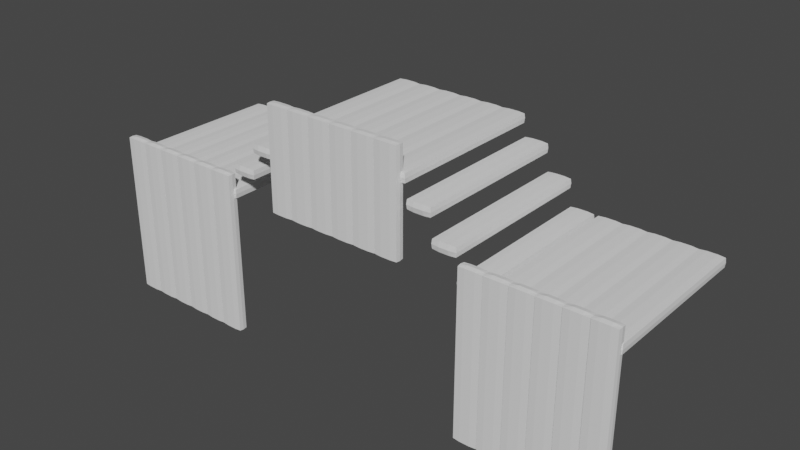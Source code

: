 # Source: Tropic_Isle.blend  (saved by Blender 3.4.6; exported with 4.5.12 LTS)
import bpy
from mathutils import Matrix  # noqa: F401  (used for matrix-valued properties, if any)

bpy.ops.wm.read_factory_settings(use_empty=True)
scene = bpy.context.scene
scene.name = 'Scene'

# ---- collections
col_collection = bpy.data.collections.new('Collection'); scene.collection.children.link(col_collection)

# ---- world
world_world = bpy.data.worlds.new('World'); scene.world = world_world
world_world.use_nodes = True; world_world.node_tree.nodes.clear()
_N = world_world.node_tree.nodes; _L = world_world.node_tree.links
n0 = _N.new('ShaderNodeOutputWorld'); n0.name = 'World Output'; n0.location = (300, 300)
n1 = _N.new('ShaderNodeBackground'); n1.name = 'Background'; n1.location = (10, 300)
n1.inputs[0].default_value = (0.05088, 0.05088, 0.05088, 1.0)
_L.new(n1.outputs[0], n0.inputs[0])
n0.is_active_output = True
world_world.color = (0.05088, 0.05088, 0.05088)
world_world.use_sun_shadow = False
world_world.sun_shadow_jitter_overblur = 0.0

# ---- meshes
me_cube_002 = bpy.data.meshes.new('Cube.002')
me_cube_002.from_pydata([(-1.0, -0.2435, -8.163), (-1.0, -0.2435, 8.163), (-1.0, 0.2435, -8.163), (-1.0, 0.2435, 8.163), (1.0, -0.2435, -8.163), (1.0, -0.2435, 8.163), (1.0, 0.2435, -8.163), (1.0, 0.2435, 8.163), (0.0, 0.2435, -8.163), (0.0, 0.2435, 8.163), (0.0, -0.2435, -8.163), (0.0, -0.2435, 8.163), (-1.0, 0.0, -8.163), (-1.0, 0.0, 8.163), (1.0, 0.0, -8.163), (1.0, 0.0, 8.163), (0.0, 0.0, 8.163), (0.0, 0.0, -8.163), (0.5, 0.2435, 8.163), (0.5, -0.2435, -8.163), (0.5, 0.2435, -8.163), (0.5, -0.2435, 8.163), (0.5, 0.0, 8.163), (0.5, 0.0, -8.163), (-0.5, 0.2435, -8.163), (-0.5, -0.2435, 8.163), (-0.5, 0.2435, 8.163), (-0.5, -0.2435, -8.163), (-0.5, 0.0, -8.163), (-0.5, 0.0, 8.163)], [], [(12, 13, 3, 2), (20, 18, 7, 6), (14, 15, 5, 4), (27, 25, 1, 0), (23, 14, 4, 19), (29, 13, 1, 25), (22, 16, 11, 21), (28, 17, 10, 27), (19, 21, 11, 10), (24, 26, 9, 8), (24, 8, 17, 28), (18, 9, 16, 22), (26, 3, 13, 29), (20, 6, 14, 23), (6, 7, 15, 14), (0, 1, 13, 12), (8, 20, 23, 17), (7, 18, 22, 15), (4, 5, 21, 19), (15, 22, 21, 5), (17, 23, 19, 10), (8, 9, 18, 20), (9, 26, 29, 16), (2, 24, 28, 12), (2, 3, 26, 24), (12, 28, 27, 0), (16, 29, 25, 11), (10, 11, 25, 27)])
_uv = me_cube_002.uv_layers.new(name='UVMap')
_uv.uv.foreach_set('vector', [0.375, 0.125, 0.625, 0.125, 0.625, 0.25, 0.375, 0.25, 0.375, 0.4375, 0.625, 0.4375, 0.625, 0.5, 0.375, 0.5, 0.375, 0.625, 0.625, 0.625, 0.625, 0.75, 0.375, 0.75, 0.375, 0.9375, 0.625, 0.9375, 0.625, 1.0, 0.375, 1.0, 0.3125, 0.625, 0.375, 0.625, 0.375, 0.75, 0.3125, 0.75, 0.8125, 0.625, 0.875, 0.625, 0.875, 0.75, 0.8125, 0.75, 0.6875, 0.625, 0.75, 0.625, 0.75, 0.75, 0.6875, 0.75, 0.1875, 0.625, 0.25, 0.625, 0.25, 0.75, 0.1875, 0.75, 0.375, 0.8125, 0.625, 0.8125, 0.625, 0.875, 0.375, 0.875, 0.375, 0.3125, 0.625, 0.3125, 0.625, 0.375, 0.375, 0.375, 0.1875, 0.5, 0.25, 0.5, 0.25, 0.625, 0.1875, 0.625, 0.6875, 0.5, 0.75, 0.5, 0.75, 0.625, 0.6875, 0.625, 0.8125, 0.5, 0.875, 0.5, 0.875, 0.625, 0.8125, 0.625, 0.3125, 0.5, 0.375, 0.5, 0.375, 0.625, 0.3125, 0.625, 0.375, 0.5, 0.625, 0.5, 0.625, 0.625, 0.375, 0.625, 0.375, 0.0, 0.625, 0.0, 0.625, 0.125, 0.375, 0.125, 0.25, 0.5, 0.3125, 0.5, 0.3125, 0.625, 0.25, 0.625, 0.625, 0.5, 0.6875, 0.5, 0.6875, 0.625, 0.625, 0.625, 0.375, 0.75, 0.625, 0.75, 0.625, 0.8125, 0.375, 0.8125, 0.625, 0.625, 0.6875, 0.625, 0.6875, 0.75, 0.625, 0.75, 0.25, 0.625, 0.3125, 0.625, 0.3125, 0.75, 0.25, 0.75, 0.375, 0.375, 0.625, 0.375, 0.625, 0.4375, 0.375, 0.4375, 0.75, 0.5, 0.8125, 0.5, 0.8125, 0.625, 0.75, 0.625, 0.125, 0.5, 0.1875, 0.5, 0.1875, 0.625, 0.125, 0.625, 0.375, 0.25, 0.625, 0.25, 0.625, 0.3125, 0.375, 0.3125, 0.125, 0.625, 0.1875, 0.625, 0.1875, 0.75, 0.125, 0.75, 0.75, 0.625, 0.8125, 0.625, 0.8125, 0.75, 0.75, 0.75, 0.375, 0.875, 0.625, 0.875, 0.625, 0.9375, 0.375, 0.9375])
me_cube_002.update()
me_cube_001 = bpy.data.meshes.new('Cube.001')
me_cube_001.from_pydata([(-1.0, -0.2435, -8.163), (-1.0, -0.2435, 8.163), (-1.0, 0.2435, -8.163), (-1.0, 0.2435, 8.163), (1.0, -0.2435, -8.163), (1.0, -0.2435, 8.163), (1.0, 0.2435, -8.163), (1.0, 0.2435, 8.163), (0.0, 0.2435, -8.163), (0.0, 0.2435, 8.163), (0.0, -0.2435, -8.163), (0.0, -0.2435, 8.163), (-1.0, 0.0, -8.163), (-1.0, 0.0, 8.163), (1.0, 0.0, -8.163), (1.0, 0.0, 8.163), (0.0, 0.0, 8.163), (0.0, 0.0, -8.163), (0.5, 0.2435, 8.163), (0.5, -0.2435, -8.163), (0.5, 0.2435, -8.163), (0.5, -0.2435, 8.163), (0.5, 0.0, 8.163), (0.5, 0.0, -8.163), (-0.5, 0.2435, -8.163), (-0.5, -0.2435, 8.163), (-0.5, 0.2435, 8.163), (-0.5, -0.2435, -8.163), (-0.5, 0.0, -8.163), (-0.5, 0.0, 8.163)], [], [(12, 13, 3, 2), (20, 18, 7, 6), (14, 15, 5, 4), (27, 25, 1, 0), (23, 14, 4, 19), (29, 13, 1, 25), (22, 16, 11, 21), (28, 17, 10, 27), (19, 21, 11, 10), (24, 26, 9, 8), (24, 8, 17, 28), (18, 9, 16, 22), (26, 3, 13, 29), (20, 6, 14, 23), (6, 7, 15, 14), (0, 1, 13, 12), (8, 20, 23, 17), (7, 18, 22, 15), (4, 5, 21, 19), (15, 22, 21, 5), (17, 23, 19, 10), (8, 9, 18, 20), (9, 26, 29, 16), (2, 24, 28, 12), (2, 3, 26, 24), (12, 28, 27, 0), (16, 29, 25, 11), (10, 11, 25, 27)])
_uv = me_cube_001.uv_layers.new(name='UVMap')
_uv.uv.foreach_set('vector', [0.375, 0.125, 0.625, 0.125, 0.625, 0.25, 0.375, 0.25, 0.375, 0.4375, 0.625, 0.4375, 0.625, 0.5, 0.375, 0.5, 0.375, 0.625, 0.625, 0.625, 0.625, 0.75, 0.375, 0.75, 0.375, 0.9375, 0.625, 0.9375, 0.625, 1.0, 0.375, 1.0, 0.3125, 0.625, 0.375, 0.625, 0.375, 0.75, 0.3125, 0.75, 0.8125, 0.625, 0.875, 0.625, 0.875, 0.75, 0.8125, 0.75, 0.6875, 0.625, 0.75, 0.625, 0.75, 0.75, 0.6875, 0.75, 0.1875, 0.625, 0.25, 0.625, 0.25, 0.75, 0.1875, 0.75, 0.375, 0.8125, 0.625, 0.8125, 0.625, 0.875, 0.375, 0.875, 0.375, 0.3125, 0.625, 0.3125, 0.625, 0.375, 0.375, 0.375, 0.1875, 0.5, 0.25, 0.5, 0.25, 0.625, 0.1875, 0.625, 0.6875, 0.5, 0.75, 0.5, 0.75, 0.625, 0.6875, 0.625, 0.8125, 0.5, 0.875, 0.5, 0.875, 0.625, 0.8125, 0.625, 0.3125, 0.5, 0.375, 0.5, 0.375, 0.625, 0.3125, 0.625, 0.375, 0.5, 0.625, 0.5, 0.625, 0.625, 0.375, 0.625, 0.375, 0.0, 0.625, 0.0, 0.625, 0.125, 0.375, 0.125, 0.25, 0.5, 0.3125, 0.5, 0.3125, 0.625, 0.25, 0.625, 0.625, 0.5, 0.6875, 0.5, 0.6875, 0.625, 0.625, 0.625, 0.375, 0.75, 0.625, 0.75, 0.625, 0.8125, 0.375, 0.8125, 0.625, 0.625, 0.6875, 0.625, 0.6875, 0.75, 0.625, 0.75, 0.25, 0.625, 0.3125, 0.625, 0.3125, 0.75, 0.25, 0.75, 0.375, 0.375, 0.625, 0.375, 0.625, 0.4375, 0.375, 0.4375, 0.75, 0.5, 0.8125, 0.5, 0.8125, 0.625, 0.75, 0.625, 0.125, 0.5, 0.1875, 0.5, 0.1875, 0.625, 0.125, 0.625, 0.375, 0.25, 0.625, 0.25, 0.625, 0.3125, 0.375, 0.3125, 0.125, 0.625, 0.1875, 0.625, 0.1875, 0.75, 0.125, 0.75, 0.75, 0.625, 0.8125, 0.625, 0.8125, 0.75, 0.75, 0.75, 0.375, 0.875, 0.625, 0.875, 0.625, 0.9375, 0.375, 0.9375])
me_cube_001.update()
me_cube_003 = bpy.data.meshes.new('Cube.003')
me_cube_003.from_pydata([(-1.0, -0.2435, -8.163), (-1.0, -0.2435, 8.163), (-1.0, 0.2435, -8.163), (-1.0, 0.2435, 8.163), (1.0, -0.2435, -8.163), (1.0, -0.2435, 8.163), (1.0, 0.2435, -8.163), (1.0, 0.2435, 8.163), (0.0, 0.2435, -8.163), (0.0, 0.2435, 8.163), (0.0, -0.2435, -8.163), (0.0, -0.2435, 8.163), (-1.0, 0.0, -8.163), (-1.0, 0.0, 8.163), (1.0, 0.0, -8.163), (1.0, 0.0, 8.163), (0.0, 0.0, 8.163), (0.0, 0.0, -8.163), (0.5, 0.2435, 8.163), (0.5, -0.2435, -8.163), (0.5, 0.2435, -8.163), (0.5, -0.2435, 8.163), (0.5, 0.0, 8.163), (0.5, 0.0, -8.163), (-0.5, 0.2435, -8.163), (-0.5, -0.2435, 8.163), (-0.5, 0.2435, 8.163), (-0.5, -0.2435, -8.163), (-0.5, 0.0, -8.163), (-0.5, 0.0, 8.163)], [], [(12, 13, 3, 2), (20, 18, 7, 6), (14, 15, 5, 4), (27, 25, 1, 0), (23, 14, 4, 19), (29, 13, 1, 25), (22, 16, 11, 21), (28, 17, 10, 27), (19, 21, 11, 10), (24, 26, 9, 8), (24, 8, 17, 28), (18, 9, 16, 22), (26, 3, 13, 29), (20, 6, 14, 23), (6, 7, 15, 14), (0, 1, 13, 12), (8, 20, 23, 17), (7, 18, 22, 15), (4, 5, 21, 19), (15, 22, 21, 5), (17, 23, 19, 10), (8, 9, 18, 20), (9, 26, 29, 16), (2, 24, 28, 12), (2, 3, 26, 24), (12, 28, 27, 0), (16, 29, 25, 11), (10, 11, 25, 27)])
_uv = me_cube_003.uv_layers.new(name='UVMap')
_uv.uv.foreach_set('vector', [0.375, 0.125, 0.625, 0.125, 0.625, 0.25, 0.375, 0.25, 0.375, 0.4375, 0.625, 0.4375, 0.625, 0.5, 0.375, 0.5, 0.375, 0.625, 0.625, 0.625, 0.625, 0.75, 0.375, 0.75, 0.375, 0.9375, 0.625, 0.9375, 0.625, 1.0, 0.375, 1.0, 0.3125, 0.625, 0.375, 0.625, 0.375, 0.75, 0.3125, 0.75, 0.8125, 0.625, 0.875, 0.625, 0.875, 0.75, 0.8125, 0.75, 0.6875, 0.625, 0.75, 0.625, 0.75, 0.75, 0.6875, 0.75, 0.1875, 0.625, 0.25, 0.625, 0.25, 0.75, 0.1875, 0.75, 0.375, 0.8125, 0.625, 0.8125, 0.625, 0.875, 0.375, 0.875, 0.375, 0.3125, 0.625, 0.3125, 0.625, 0.375, 0.375, 0.375, 0.1875, 0.5, 0.25, 0.5, 0.25, 0.625, 0.1875, 0.625, 0.6875, 0.5, 0.75, 0.5, 0.75, 0.625, 0.6875, 0.625, 0.8125, 0.5, 0.875, 0.5, 0.875, 0.625, 0.8125, 0.625, 0.3125, 0.5, 0.375, 0.5, 0.375, 0.625, 0.3125, 0.625, 0.375, 0.5, 0.625, 0.5, 0.625, 0.625, 0.375, 0.625, 0.375, 0.0, 0.625, 0.0, 0.625, 0.125, 0.375, 0.125, 0.25, 0.5, 0.3125, 0.5, 0.3125, 0.625, 0.25, 0.625, 0.625, 0.5, 0.6875, 0.5, 0.6875, 0.625, 0.625, 0.625, 0.375, 0.75, 0.625, 0.75, 0.625, 0.8125, 0.375, 0.8125, 0.625, 0.625, 0.6875, 0.625, 0.6875, 0.75, 0.625, 0.75, 0.25, 0.625, 0.3125, 0.625, 0.3125, 0.75, 0.25, 0.75, 0.375, 0.375, 0.625, 0.375, 0.625, 0.4375, 0.375, 0.4375, 0.75, 0.5, 0.8125, 0.5, 0.8125, 0.625, 0.75, 0.625, 0.125, 0.5, 0.1875, 0.5, 0.1875, 0.625, 0.125, 0.625, 0.375, 0.25, 0.625, 0.25, 0.625, 0.3125, 0.375, 0.3125, 0.125, 0.625, 0.1875, 0.625, 0.1875, 0.75, 0.125, 0.75, 0.75, 0.625, 0.8125, 0.625, 0.8125, 0.75, 0.75, 0.75, 0.375, 0.875, 0.625, 0.875, 0.625, 0.9375, 0.375, 0.9375])
me_cube_003.update()
me_cube_004 = bpy.data.meshes.new('Cube.004')
me_cube_004.from_pydata([(-1.0, -0.2435, -8.163), (-1.0, -0.2435, 8.163), (-1.0, 0.2435, -8.163), (-1.0, 0.2435, 8.163), (1.0, -0.2435, -8.163), (1.0, -0.2435, 8.163), (1.0, 0.2435, -8.163), (1.0, 0.2435, 8.163), (0.0, 0.2435, -8.163), (0.0, 0.2435, 8.163), (0.0, -0.2435, -8.163), (0.0, -0.2435, 8.163), (-1.0, 0.0, -8.163), (-1.0, 0.0, 8.163), (1.0, 0.0, -8.163), (1.0, 0.0, 8.163), (0.0, 0.0, 8.163), (0.0, 0.0, -8.163), (0.5, 0.2435, 8.163), (0.5, -0.2435, -8.163), (0.5, 0.2435, -8.163), (0.5, -0.2435, 8.163), (0.5, 0.0, 8.163), (0.5, 0.0, -8.163), (-0.5, 0.2435, -8.163), (-0.5, -0.2435, 8.163), (-0.5, 0.2435, 8.163), (-0.5, -0.2435, -8.163), (-0.5, 0.0, -8.163), (-0.5, 0.0, 8.163)], [], [(12, 13, 3, 2), (20, 18, 7, 6), (14, 15, 5, 4), (27, 25, 1, 0), (23, 14, 4, 19), (29, 13, 1, 25), (22, 16, 11, 21), (28, 17, 10, 27), (19, 21, 11, 10), (24, 26, 9, 8), (24, 8, 17, 28), (18, 9, 16, 22), (26, 3, 13, 29), (20, 6, 14, 23), (6, 7, 15, 14), (0, 1, 13, 12), (8, 20, 23, 17), (7, 18, 22, 15), (4, 5, 21, 19), (15, 22, 21, 5), (17, 23, 19, 10), (8, 9, 18, 20), (9, 26, 29, 16), (2, 24, 28, 12), (2, 3, 26, 24), (12, 28, 27, 0), (16, 29, 25, 11), (10, 11, 25, 27)])
_uv = me_cube_004.uv_layers.new(name='UVMap')
_uv.uv.foreach_set('vector', [0.375, 0.125, 0.625, 0.125, 0.625, 0.25, 0.375, 0.25, 0.375, 0.4375, 0.625, 0.4375, 0.625, 0.5, 0.375, 0.5, 0.375, 0.625, 0.625, 0.625, 0.625, 0.75, 0.375, 0.75, 0.375, 0.9375, 0.625, 0.9375, 0.625, 1.0, 0.375, 1.0, 0.3125, 0.625, 0.375, 0.625, 0.375, 0.75, 0.3125, 0.75, 0.8125, 0.625, 0.875, 0.625, 0.875, 0.75, 0.8125, 0.75, 0.6875, 0.625, 0.75, 0.625, 0.75, 0.75, 0.6875, 0.75, 0.1875, 0.625, 0.25, 0.625, 0.25, 0.75, 0.1875, 0.75, 0.375, 0.8125, 0.625, 0.8125, 0.625, 0.875, 0.375, 0.875, 0.375, 0.3125, 0.625, 0.3125, 0.625, 0.375, 0.375, 0.375, 0.1875, 0.5, 0.25, 0.5, 0.25, 0.625, 0.1875, 0.625, 0.6875, 0.5, 0.75, 0.5, 0.75, 0.625, 0.6875, 0.625, 0.8125, 0.5, 0.875, 0.5, 0.875, 0.625, 0.8125, 0.625, 0.3125, 0.5, 0.375, 0.5, 0.375, 0.625, 0.3125, 0.625, 0.375, 0.5, 0.625, 0.5, 0.625, 0.625, 0.375, 0.625, 0.375, 0.0, 0.625, 0.0, 0.625, 0.125, 0.375, 0.125, 0.25, 0.5, 0.3125, 0.5, 0.3125, 0.625, 0.25, 0.625, 0.625, 0.5, 0.6875, 0.5, 0.6875, 0.625, 0.625, 0.625, 0.375, 0.75, 0.625, 0.75, 0.625, 0.8125, 0.375, 0.8125, 0.625, 0.625, 0.6875, 0.625, 0.6875, 0.75, 0.625, 0.75, 0.25, 0.625, 0.3125, 0.625, 0.3125, 0.75, 0.25, 0.75, 0.375, 0.375, 0.625, 0.375, 0.625, 0.4375, 0.375, 0.4375, 0.75, 0.5, 0.8125, 0.5, 0.8125, 0.625, 0.75, 0.625, 0.125, 0.5, 0.1875, 0.5, 0.1875, 0.625, 0.125, 0.625, 0.375, 0.25, 0.625, 0.25, 0.625, 0.3125, 0.375, 0.3125, 0.125, 0.625, 0.1875, 0.625, 0.1875, 0.75, 0.125, 0.75, 0.75, 0.625, 0.8125, 0.625, 0.8125, 0.75, 0.75, 0.75, 0.375, 0.875, 0.625, 0.875, 0.625, 0.9375, 0.375, 0.9375])
me_cube_004.update()
me_cube_005 = bpy.data.meshes.new('Cube.005')
me_cube_005.from_pydata([(-1.0, -0.2435, -8.163), (-1.0, -0.2435, 8.163), (-1.0, 0.2435, -8.163), (-1.0, 0.2435, 8.163), (1.0, -0.2435, -8.163), (1.0, -0.2435, 8.163), (1.0, 0.2435, -8.163), (1.0, 0.2435, 8.163), (0.0, 0.2435, -8.163), (0.0, 0.2435, 8.163), (0.0, -0.2435, -8.163), (0.0, -0.2435, 8.163), (-1.0, 0.0, -8.163), (-1.0, 0.0, 8.163), (1.0, 0.0, -8.163), (1.0, 0.0, 8.163), (0.0, 0.0, 8.163), (0.0, 0.0, -8.163), (0.5, 0.2435, 8.163), (0.5, -0.2435, -8.163), (0.5, 0.2435, -8.163), (0.5, -0.2435, 8.163), (0.5, 0.0, 8.163), (0.5, 0.0, -8.163), (-0.5, 0.2435, -8.163), (-0.5, -0.2435, 8.163), (-0.5, 0.2435, 8.163), (-0.5, -0.2435, -8.163), (-0.5, 0.0, -8.163), (-0.5, 0.0, 8.163)], [], [(12, 13, 3, 2), (20, 18, 7, 6), (14, 15, 5, 4), (27, 25, 1, 0), (23, 14, 4, 19), (29, 13, 1, 25), (22, 16, 11, 21), (28, 17, 10, 27), (19, 21, 11, 10), (24, 26, 9, 8), (24, 8, 17, 28), (18, 9, 16, 22), (26, 3, 13, 29), (20, 6, 14, 23), (6, 7, 15, 14), (0, 1, 13, 12), (8, 20, 23, 17), (7, 18, 22, 15), (4, 5, 21, 19), (15, 22, 21, 5), (17, 23, 19, 10), (8, 9, 18, 20), (9, 26, 29, 16), (2, 24, 28, 12), (2, 3, 26, 24), (12, 28, 27, 0), (16, 29, 25, 11), (10, 11, 25, 27)])
_uv = me_cube_005.uv_layers.new(name='UVMap')
_uv.uv.foreach_set('vector', [0.375, 0.125, 0.625, 0.125, 0.625, 0.25, 0.375, 0.25, 0.375, 0.4375, 0.625, 0.4375, 0.625, 0.5, 0.375, 0.5, 0.375, 0.625, 0.625, 0.625, 0.625, 0.75, 0.375, 0.75, 0.375, 0.9375, 0.625, 0.9375, 0.625, 1.0, 0.375, 1.0, 0.3125, 0.625, 0.375, 0.625, 0.375, 0.75, 0.3125, 0.75, 0.8125, 0.625, 0.875, 0.625, 0.875, 0.75, 0.8125, 0.75, 0.6875, 0.625, 0.75, 0.625, 0.75, 0.75, 0.6875, 0.75, 0.1875, 0.625, 0.25, 0.625, 0.25, 0.75, 0.1875, 0.75, 0.375, 0.8125, 0.625, 0.8125, 0.625, 0.875, 0.375, 0.875, 0.375, 0.3125, 0.625, 0.3125, 0.625, 0.375, 0.375, 0.375, 0.1875, 0.5, 0.25, 0.5, 0.25, 0.625, 0.1875, 0.625, 0.6875, 0.5, 0.75, 0.5, 0.75, 0.625, 0.6875, 0.625, 0.8125, 0.5, 0.875, 0.5, 0.875, 0.625, 0.8125, 0.625, 0.3125, 0.5, 0.375, 0.5, 0.375, 0.625, 0.3125, 0.625, 0.375, 0.5, 0.625, 0.5, 0.625, 0.625, 0.375, 0.625, 0.375, 0.0, 0.625, 0.0, 0.625, 0.125, 0.375, 0.125, 0.25, 0.5, 0.3125, 0.5, 0.3125, 0.625, 0.25, 0.625, 0.625, 0.5, 0.6875, 0.5, 0.6875, 0.625, 0.625, 0.625, 0.375, 0.75, 0.625, 0.75, 0.625, 0.8125, 0.375, 0.8125, 0.625, 0.625, 0.6875, 0.625, 0.6875, 0.75, 0.625, 0.75, 0.25, 0.625, 0.3125, 0.625, 0.3125, 0.75, 0.25, 0.75, 0.375, 0.375, 0.625, 0.375, 0.625, 0.4375, 0.375, 0.4375, 0.75, 0.5, 0.8125, 0.5, 0.8125, 0.625, 0.75, 0.625, 0.125, 0.5, 0.1875, 0.5, 0.1875, 0.625, 0.125, 0.625, 0.375, 0.25, 0.625, 0.25, 0.625, 0.3125, 0.375, 0.3125, 0.125, 0.625, 0.1875, 0.625, 0.1875, 0.75, 0.125, 0.75, 0.75, 0.625, 0.8125, 0.625, 0.8125, 0.75, 0.75, 0.75, 0.375, 0.875, 0.625, 0.875, 0.625, 0.9375, 0.375, 0.9375])
me_cube_005.update()
me_cube_006 = bpy.data.meshes.new('Cube.006')
me_cube_006.from_pydata([(-1.0, -0.2435, -8.163), (-1.0, -0.2435, 8.163), (-1.0, 0.2435, -8.163), (-1.0, 0.2435, 8.163), (1.0, -0.2435, -8.163), (1.0, -0.2435, 8.163), (1.0, 0.2435, -8.163), (1.0, 0.2435, 8.163), (0.0, 0.2435, -8.163), (0.0, 0.2435, 8.163), (0.0, -0.2435, -8.163), (0.0, -0.2435, 8.163), (-1.0, 0.0, -8.163), (-1.0, 0.0, 8.163), (1.0, 0.0, -8.163), (1.0, 0.0, 8.163), (0.0, 0.0, 8.163), (0.0, 0.0, -8.163), (0.5, 0.2435, 8.163), (0.5, -0.2435, -8.163), (0.5, 0.2435, -8.163), (0.5, -0.2435, 8.163), (0.5, 0.0, 8.163), (0.5, 0.0, -8.163), (-0.5, 0.2435, -8.163), (-0.5, -0.2435, 8.163), (-0.5, 0.2435, 8.163), (-0.5, -0.2435, -8.163), (-0.5, 0.0, -8.163), (-0.5, 0.0, 8.163)], [], [(12, 13, 3, 2), (20, 18, 7, 6), (14, 15, 5, 4), (27, 25, 1, 0), (23, 14, 4, 19), (29, 13, 1, 25), (22, 16, 11, 21), (28, 17, 10, 27), (19, 21, 11, 10), (24, 26, 9, 8), (24, 8, 17, 28), (18, 9, 16, 22), (26, 3, 13, 29), (20, 6, 14, 23), (6, 7, 15, 14), (0, 1, 13, 12), (8, 20, 23, 17), (7, 18, 22, 15), (4, 5, 21, 19), (15, 22, 21, 5), (17, 23, 19, 10), (8, 9, 18, 20), (9, 26, 29, 16), (2, 24, 28, 12), (2, 3, 26, 24), (12, 28, 27, 0), (16, 29, 25, 11), (10, 11, 25, 27)])
_uv = me_cube_006.uv_layers.new(name='UVMap')
_uv.uv.foreach_set('vector', [0.375, 0.125, 0.625, 0.125, 0.625, 0.25, 0.375, 0.25, 0.375, 0.4375, 0.625, 0.4375, 0.625, 0.5, 0.375, 0.5, 0.375, 0.625, 0.625, 0.625, 0.625, 0.75, 0.375, 0.75, 0.375, 0.9375, 0.625, 0.9375, 0.625, 1.0, 0.375, 1.0, 0.3125, 0.625, 0.375, 0.625, 0.375, 0.75, 0.3125, 0.75, 0.8125, 0.625, 0.875, 0.625, 0.875, 0.75, 0.8125, 0.75, 0.6875, 0.625, 0.75, 0.625, 0.75, 0.75, 0.6875, 0.75, 0.1875, 0.625, 0.25, 0.625, 0.25, 0.75, 0.1875, 0.75, 0.375, 0.8125, 0.625, 0.8125, 0.625, 0.875, 0.375, 0.875, 0.375, 0.3125, 0.625, 0.3125, 0.625, 0.375, 0.375, 0.375, 0.1875, 0.5, 0.25, 0.5, 0.25, 0.625, 0.1875, 0.625, 0.6875, 0.5, 0.75, 0.5, 0.75, 0.625, 0.6875, 0.625, 0.8125, 0.5, 0.875, 0.5, 0.875, 0.625, 0.8125, 0.625, 0.3125, 0.5, 0.375, 0.5, 0.375, 0.625, 0.3125, 0.625, 0.375, 0.5, 0.625, 0.5, 0.625, 0.625, 0.375, 0.625, 0.375, 0.0, 0.625, 0.0, 0.625, 0.125, 0.375, 0.125, 0.25, 0.5, 0.3125, 0.5, 0.3125, 0.625, 0.25, 0.625, 0.625, 0.5, 0.6875, 0.5, 0.6875, 0.625, 0.625, 0.625, 0.375, 0.75, 0.625, 0.75, 0.625, 0.8125, 0.375, 0.8125, 0.625, 0.625, 0.6875, 0.625, 0.6875, 0.75, 0.625, 0.75, 0.25, 0.625, 0.3125, 0.625, 0.3125, 0.75, 0.25, 0.75, 0.375, 0.375, 0.625, 0.375, 0.625, 0.4375, 0.375, 0.4375, 0.75, 0.5, 0.8125, 0.5, 0.8125, 0.625, 0.75, 0.625, 0.125, 0.5, 0.1875, 0.5, 0.1875, 0.625, 0.125, 0.625, 0.375, 0.25, 0.625, 0.25, 0.625, 0.3125, 0.375, 0.3125, 0.125, 0.625, 0.1875, 0.625, 0.1875, 0.75, 0.125, 0.75, 0.75, 0.625, 0.8125, 0.625, 0.8125, 0.75, 0.75, 0.75, 0.375, 0.875, 0.625, 0.875, 0.625, 0.9375, 0.375, 0.9375])
me_cube_006.update()
me_cube_007 = bpy.data.meshes.new('Cube.007')
me_cube_007.from_pydata([(-1.0, -0.2435, -8.163), (-1.0, -0.2435, 8.163), (-1.0, 0.2435, -8.163), (-1.0, 0.2435, 8.163), (1.0, -0.2435, -8.163), (1.0, -0.2435, 8.163), (1.0, 0.2435, -8.163), (1.0, 0.2435, 8.163), (0.0, 0.2435, -8.163), (0.0, 0.2435, 8.163), (0.0, -0.2435, -8.163), (0.0, -0.2435, 8.163), (-1.0, 0.0, -8.163), (-1.0, 0.0, 8.163), (1.0, 0.0, -8.163), (1.0, 0.0, 8.163), (0.0, 0.0, 8.163), (0.0, 0.0, -8.163), (0.5, 0.2435, 8.163), (0.5, -0.2435, -8.163), (0.5, 0.2435, -8.163), (0.5, -0.2435, 8.163), (0.5, 0.0, 8.163), (0.5, 0.0, -8.163), (-0.5, 0.2435, -8.163), (-0.5, -0.2435, 8.163), (-0.5, 0.2435, 8.163), (-0.5, -0.2435, -8.163), (-0.5, 0.0, -8.163), (-0.5, 0.0, 8.163)], [], [(12, 13, 3, 2), (20, 18, 7, 6), (14, 15, 5, 4), (27, 25, 1, 0), (23, 14, 4, 19), (29, 13, 1, 25), (22, 16, 11, 21), (28, 17, 10, 27), (19, 21, 11, 10), (24, 26, 9, 8), (24, 8, 17, 28), (18, 9, 16, 22), (26, 3, 13, 29), (20, 6, 14, 23), (6, 7, 15, 14), (0, 1, 13, 12), (8, 20, 23, 17), (7, 18, 22, 15), (4, 5, 21, 19), (15, 22, 21, 5), (17, 23, 19, 10), (8, 9, 18, 20), (9, 26, 29, 16), (2, 24, 28, 12), (2, 3, 26, 24), (12, 28, 27, 0), (16, 29, 25, 11), (10, 11, 25, 27)])
_uv = me_cube_007.uv_layers.new(name='UVMap')
_uv.uv.foreach_set('vector', [0.375, 0.125, 0.625, 0.125, 0.625, 0.25, 0.375, 0.25, 0.375, 0.4375, 0.625, 0.4375, 0.625, 0.5, 0.375, 0.5, 0.375, 0.625, 0.625, 0.625, 0.625, 0.75, 0.375, 0.75, 0.375, 0.9375, 0.625, 0.9375, 0.625, 1.0, 0.375, 1.0, 0.3125, 0.625, 0.375, 0.625, 0.375, 0.75, 0.3125, 0.75, 0.8125, 0.625, 0.875, 0.625, 0.875, 0.75, 0.8125, 0.75, 0.6875, 0.625, 0.75, 0.625, 0.75, 0.75, 0.6875, 0.75, 0.1875, 0.625, 0.25, 0.625, 0.25, 0.75, 0.1875, 0.75, 0.375, 0.8125, 0.625, 0.8125, 0.625, 0.875, 0.375, 0.875, 0.375, 0.3125, 0.625, 0.3125, 0.625, 0.375, 0.375, 0.375, 0.1875, 0.5, 0.25, 0.5, 0.25, 0.625, 0.1875, 0.625, 0.6875, 0.5, 0.75, 0.5, 0.75, 0.625, 0.6875, 0.625, 0.8125, 0.5, 0.875, 0.5, 0.875, 0.625, 0.8125, 0.625, 0.3125, 0.5, 0.375, 0.5, 0.375, 0.625, 0.3125, 0.625, 0.375, 0.5, 0.625, 0.5, 0.625, 0.625, 0.375, 0.625, 0.375, 0.0, 0.625, 0.0, 0.625, 0.125, 0.375, 0.125, 0.25, 0.5, 0.3125, 0.5, 0.3125, 0.625, 0.25, 0.625, 0.625, 0.5, 0.6875, 0.5, 0.6875, 0.625, 0.625, 0.625, 0.375, 0.75, 0.625, 0.75, 0.625, 0.8125, 0.375, 0.8125, 0.625, 0.625, 0.6875, 0.625, 0.6875, 0.75, 0.625, 0.75, 0.25, 0.625, 0.3125, 0.625, 0.3125, 0.75, 0.25, 0.75, 0.375, 0.375, 0.625, 0.375, 0.625, 0.4375, 0.375, 0.4375, 0.75, 0.5, 0.8125, 0.5, 0.8125, 0.625, 0.75, 0.625, 0.125, 0.5, 0.1875, 0.5, 0.1875, 0.625, 0.125, 0.625, 0.375, 0.25, 0.625, 0.25, 0.625, 0.3125, 0.375, 0.3125, 0.125, 0.625, 0.1875, 0.625, 0.1875, 0.75, 0.125, 0.75, 0.75, 0.625, 0.8125, 0.625, 0.8125, 0.75, 0.75, 0.75, 0.375, 0.875, 0.625, 0.875, 0.625, 0.9375, 0.375, 0.9375])
me_cube_007.update()
me_cube_008 = bpy.data.meshes.new('Cube.008')
me_cube_008.from_pydata([(-1.0, -0.2435, -8.163), (-1.0, -0.2435, 8.163), (-1.0, 0.2435, -8.163), (-1.0, 0.2435, 8.163), (1.0, -0.2435, -8.163), (1.0, -0.2435, 8.163), (1.0, 0.2435, -8.163), (1.0, 0.2435, 8.163), (0.0, 0.2435, -8.163), (0.0, 0.2435, 8.163), (0.0, -0.2435, -8.163), (0.0, -0.2435, 8.163), (-1.0, 0.0, -8.163), (-1.0, 0.0, 8.163), (1.0, 0.0, -8.163), (1.0, 0.0, 8.163), (0.0, 0.0, 8.163), (0.0, 0.0, -8.163), (0.5, 0.2435, 8.163), (0.5, -0.2435, -8.163), (0.5, 0.2435, -8.163), (0.5, -0.2435, 8.163), (0.5, 0.0, 8.163), (0.5, 0.0, -8.163), (-0.5, 0.2435, -8.163), (-0.5, -0.2435, 8.163), (-0.5, 0.2435, 8.163), (-0.5, -0.2435, -8.163), (-0.5, 0.0, -8.163), (-0.5, 0.0, 8.163)], [], [(12, 13, 3, 2), (20, 18, 7, 6), (14, 15, 5, 4), (27, 25, 1, 0), (23, 14, 4, 19), (29, 13, 1, 25), (22, 16, 11, 21), (28, 17, 10, 27), (19, 21, 11, 10), (24, 26, 9, 8), (24, 8, 17, 28), (18, 9, 16, 22), (26, 3, 13, 29), (20, 6, 14, 23), (6, 7, 15, 14), (0, 1, 13, 12), (8, 20, 23, 17), (7, 18, 22, 15), (4, 5, 21, 19), (15, 22, 21, 5), (17, 23, 19, 10), (8, 9, 18, 20), (9, 26, 29, 16), (2, 24, 28, 12), (2, 3, 26, 24), (12, 28, 27, 0), (16, 29, 25, 11), (10, 11, 25, 27)])
_uv = me_cube_008.uv_layers.new(name='UVMap')
_uv.uv.foreach_set('vector', [0.375, 0.125, 0.625, 0.125, 0.625, 0.25, 0.375, 0.25, 0.375, 0.4375, 0.625, 0.4375, 0.625, 0.5, 0.375, 0.5, 0.375, 0.625, 0.625, 0.625, 0.625, 0.75, 0.375, 0.75, 0.375, 0.9375, 0.625, 0.9375, 0.625, 1.0, 0.375, 1.0, 0.3125, 0.625, 0.375, 0.625, 0.375, 0.75, 0.3125, 0.75, 0.8125, 0.625, 0.875, 0.625, 0.875, 0.75, 0.8125, 0.75, 0.6875, 0.625, 0.75, 0.625, 0.75, 0.75, 0.6875, 0.75, 0.1875, 0.625, 0.25, 0.625, 0.25, 0.75, 0.1875, 0.75, 0.375, 0.8125, 0.625, 0.8125, 0.625, 0.875, 0.375, 0.875, 0.375, 0.3125, 0.625, 0.3125, 0.625, 0.375, 0.375, 0.375, 0.1875, 0.5, 0.25, 0.5, 0.25, 0.625, 0.1875, 0.625, 0.6875, 0.5, 0.75, 0.5, 0.75, 0.625, 0.6875, 0.625, 0.8125, 0.5, 0.875, 0.5, 0.875, 0.625, 0.8125, 0.625, 0.3125, 0.5, 0.375, 0.5, 0.375, 0.625, 0.3125, 0.625, 0.375, 0.5, 0.625, 0.5, 0.625, 0.625, 0.375, 0.625, 0.375, 0.0, 0.625, 0.0, 0.625, 0.125, 0.375, 0.125, 0.25, 0.5, 0.3125, 0.5, 0.3125, 0.625, 0.25, 0.625, 0.625, 0.5, 0.6875, 0.5, 0.6875, 0.625, 0.625, 0.625, 0.375, 0.75, 0.625, 0.75, 0.625, 0.8125, 0.375, 0.8125, 0.625, 0.625, 0.6875, 0.625, 0.6875, 0.75, 0.625, 0.75, 0.25, 0.625, 0.3125, 0.625, 0.3125, 0.75, 0.25, 0.75, 0.375, 0.375, 0.625, 0.375, 0.625, 0.4375, 0.375, 0.4375, 0.75, 0.5, 0.8125, 0.5, 0.8125, 0.625, 0.75, 0.625, 0.125, 0.5, 0.1875, 0.5, 0.1875, 0.625, 0.125, 0.625, 0.375, 0.25, 0.625, 0.25, 0.625, 0.3125, 0.375, 0.3125, 0.125, 0.625, 0.1875, 0.625, 0.1875, 0.75, 0.125, 0.75, 0.75, 0.625, 0.8125, 0.625, 0.8125, 0.75, 0.75, 0.75, 0.375, 0.875, 0.625, 0.875, 0.625, 0.9375, 0.375, 0.9375])
me_cube_008.update()

# ---- objects
ob_cube = bpy.data.objects.new('Cube', me_cube_002)
ob_cube_001 = bpy.data.objects.new('Cube.001', me_cube_001)
ob_cube_002 = bpy.data.objects.new('Cube.002', me_cube_003)
ob_cube_003 = bpy.data.objects.new('Cube.003', me_cube_004)
ob_cube_004 = bpy.data.objects.new('Cube.004', me_cube_005)
ob_cube_005 = bpy.data.objects.new('Cube.005', me_cube_006)
ob_cube_006 = bpy.data.objects.new('Cube.006', me_cube_007)
ob_cube_007 = bpy.data.objects.new('Cube.007', me_cube_008)

# ---- transforms, parenting, visibility, modifiers, constraints
ob_cube.location = (0.0, 0.0, 0.0)
_m = ob_cube.modifiers.new('Array', 'ARRAY')
_m.count = 6
_m.relative_offset_displace = (1.2, 0.0, 0.0)
_m = ob_cube.modifiers.new('Displace', 'DISPLACE')
_m.strength = 0.6
ob_cube_001.location = (0.1197, 8.519, 6.392)
ob_cube_001.rotation_euler = (1.571, -0.0, 0.0)
_m = ob_cube_001.modifiers.new('Array', 'ARRAY')
_m.count = 5
_m.relative_offset_displace = (1.2, 0.0, 0.0)
_m = ob_cube_001.modifiers.new('Displace', 'DISPLACE')
_m.strength = 0.7
ob_cube_002.location = (40.62, 0.0, 0.0)
_m = ob_cube_002.modifiers.new('Array', 'ARRAY')
_m.count = 6
_m.relative_offset_displace = (1.2, 0.0, 0.0)
_m = ob_cube_002.modifiers.new('Displace', 'DISPLACE')
_m.strength = 0.6
ob_cube_003.location = (43.09, 8.519, 6.392)
ob_cube_003.rotation_euler = (1.571, -0.0, 0.0)
_m = ob_cube_003.modifiers.new('Array', 'ARRAY')
_m.count = 5
_m.relative_offset_displace = (1.2, 0.0, 0.0)
_m = ob_cube_003.modifiers.new('Displace', 'DISPLACE')
_m.strength = 0.7
ob_cube_004.location = (20.43, 8.519, 13.94)
ob_cube_004.rotation_euler = (1.571, -0.0, 0.0)
_m = ob_cube_004.modifiers.new('Array', 'ARRAY')
_m.count = 6
_m.relative_offset_displace = (1.2, 0.0, 0.0)
_m = ob_cube_004.modifiers.new('Displace', 'DISPLACE')
_m.strength = 0.7
ob_cube_005.location = (12.21, 8.519, 6.392)
ob_cube_005.rotation_euler = (1.571, -0.0, 0.0)
_m = ob_cube_005.modifiers.new('Array', 'ARRAY')
_m.count = 3
_m.relative_offset_displace = (1.3, 5.5, 0.0)
_m = ob_cube_005.modifiers.new('Displace', 'DISPLACE')
_m.strength = 0.7
ob_cube_006.location = (40.25, 8.519, 6.392)
ob_cube_006.rotation_euler = (1.571, -0.0, 0.0)
_m = ob_cube_006.modifiers.new('Array', 'ARRAY')
_m.count = 3
_m.relative_offset_displace = (-1.3, 5.5, 0.0)
_m = ob_cube_006.modifiers.new('Displace', 'DISPLACE')
_m.strength = 0.7
ob_cube_007.location = (20.04, 0.0, 11.63)
ob_cube_007.scale = (1.0, 1.0, 0.6219)
_m = ob_cube_007.modifiers.new('Array', 'ARRAY')
_m.count = 6
_m.relative_offset_displace = (1.2, 0.0, 0.0)
_m = ob_cube_007.modifiers.new('Displace', 'DISPLACE')
_m.strength = 0.6

# ---- collection membership
col_collection.objects.link(ob_cube)
col_collection.objects.link(ob_cube_001)
col_collection.objects.link(ob_cube_002)
col_collection.objects.link(ob_cube_003)
col_collection.objects.link(ob_cube_004)
col_collection.objects.link(ob_cube_005)
col_collection.objects.link(ob_cube_006)
col_collection.objects.link(ob_cube_007)

# ---- scene / render settings (as saved in the file)
scene.frame_start = 1; scene.frame_end = 250; scene.frame_set(0)
scene.render.engine = 'BLENDER_EEVEE_NEXT'
scene.cycles.sampling_pattern = 'TABULATED_SOBOL'
scene.cycles.use_light_tree = False
scene.view_settings.view_transform = 'Filmic'
bpy.context.view_layer.update()

# ---- added for rendering (the .blend has no active camera and no usable light): camera, sun
cam_auto = bpy.data.cameras.new('AutoCamera')
cam_auto.lens = 50.0
cam_auto.sensor_width = 36.0
cam_auto.clip_end = 1019.06
ob_auto_camera = bpy.data.objects.new('AutoCamera', cam_auto)
scene.collection.objects.link(ob_auto_camera)
ob_auto_camera.location = (84.416, -61.3939, 50.6714)
ob_auto_camera.rotation_euler = (1.09748, -7.21219e-08, 0.694738)
scene.camera = ob_auto_camera
light_auto_sun = bpy.data.lights.new('AutoSun', 'SUN')
light_auto_sun.energy = 3.0
light_auto_sun.angle = 0.0523599
ob_auto_sun = bpy.data.objects.new('AutoSun', light_auto_sun)
scene.collection.objects.link(ob_auto_sun)
ob_auto_sun.rotation_euler = (0.872665, 0.174533, 0.523599)
bpy.context.view_layer.update()
